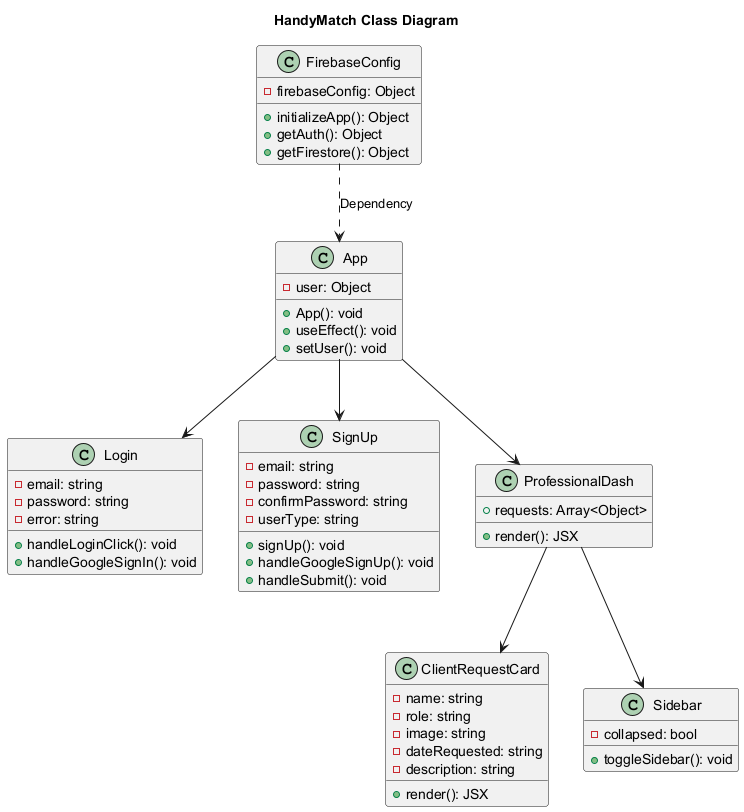

The diagram above was rendered by PlantUML. Its source (embedded in the PNG):
@startuml
title HandyMatch Class Diagram

class App {
    - user: Object
    + App(): void
    + useEffect(): void
    + setUser(): void
}

class Login {
    - email: string
    - password: string
    - error: string
    + handleLoginClick(): void
    + handleGoogleSignIn(): void
}

class SignUp {
    - email: string
    - password: string
    - confirmPassword: string
    - userType: string
    + signUp(): void
    + handleGoogleSignUp(): void
    + handleSubmit(): void
}

class ClientRequestCard {
    - name: string
    - role: string
    - image: string
    - dateRequested: string
    - description: string
    + render(): JSX
}

class Sidebar {
    - collapsed: bool
    + toggleSidebar(): void
}

class ProfessionalDash {
    + requests: Array<Object>
    + render(): JSX
}

class FirebaseConfig {
    - firebaseConfig: Object
    + initializeApp(): Object
    + getAuth(): Object
    + getFirestore(): Object
}

App --> Login
App --> SignUp
App --> ProfessionalDash
ProfessionalDash --> ClientRequestCard
ProfessionalDash --> Sidebar
FirebaseConfig ..> App : Dependency

@enduml